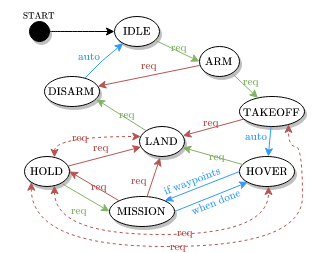

The diagram above was exported from draw.io. Its source (the exported page's mxGraphModel, read from the mxfile embedded in the PNG):
<mxGraphModel dx="2004" dy="1124" grid="1" gridSize="2" guides="1" tooltips="1" connect="1" arrows="1" fold="1" page="1" pageScale="1" pageWidth="850" pageHeight="1100" math="1" shadow="0">
  <root>
    <mxCell id="0" />
    <mxCell id="1" parent="0" />
    <mxCell id="2" value="$$\text{IDLE}$$" style="ellipse;whiteSpace=wrap;html=1;shadow=1;strokeColor=#000000;strokeWidth=1;fillColor=#FFFFFF;align=center;fontStyle=0;fontFamily=Georgia;fontSize=10;" vertex="1" parent="1">
      <mxGeometry x="320" y="520" width="45" height="30" as="geometry" />
    </mxCell>
    <mxCell id="3" value="$$\text{ARM}$$" style="ellipse;whiteSpace=wrap;html=1;shadow=1;strokeColor=#000000;strokeWidth=1;fillColor=#FFFFFF;align=center;fontStyle=0;fontFamily=Georgia;fontSize=10;" vertex="1" parent="1">
      <mxGeometry x="405" y="550" width="40" height="30" as="geometry" />
    </mxCell>
    <mxCell id="4" value="&lt;font style=&quot;font-size: 10px&quot;&gt;$$\text{TAKEOFF}$$&lt;/font&gt;" style="ellipse;whiteSpace=wrap;html=1;shadow=1;strokeColor=#000000;strokeWidth=1;fillColor=#FFFFFF;align=center;fontStyle=0;fontFamily=Georgia;" vertex="1" parent="1">
      <mxGeometry x="445" y="600" width="65" height="30" as="geometry" />
    </mxCell>
    <mxCell id="5" value="$$\text{HOVER}$$" style="ellipse;whiteSpace=wrap;html=1;shadow=1;strokeColor=#000000;strokeWidth=1;fillColor=#FFFFFF;align=center;fontStyle=0;fontFamily=Georgia;fontSize=10;" vertex="1" parent="1">
      <mxGeometry x="445" y="660" width="55" height="30" as="geometry" />
    </mxCell>
    <mxCell id="6" value="$$\text{LAND}$$" style="ellipse;whiteSpace=wrap;html=1;shadow=1;strokeColor=#000000;strokeWidth=1;fillColor=#FFFFFF;align=center;fontStyle=0;fontFamily=Georgia;fontSize=10;" vertex="1" parent="1">
      <mxGeometry x="345" y="630" width="45" height="30" as="geometry" />
    </mxCell>
    <mxCell id="7" value="$$\text{MISSION}$$" style="ellipse;whiteSpace=wrap;html=1;shadow=1;strokeColor=#000000;strokeWidth=1;fillColor=#FFFFFF;align=center;fontStyle=0;fontFamily=Georgia;fontSize=10;" vertex="1" parent="1">
      <mxGeometry x="315" y="700" width="65" height="30" as="geometry" />
    </mxCell>
    <mxCell id="8" value="$$\text{HOLD}$$" style="ellipse;whiteSpace=wrap;html=1;shadow=1;strokeColor=#000000;strokeWidth=1;fillColor=#FFFFFF;align=center;fontStyle=0;fontFamily=Georgia;fontSize=10;" vertex="1" parent="1">
      <mxGeometry x="230" y="660" width="45" height="30" as="geometry" />
    </mxCell>
    <mxCell id="9" value="$$\text{DISARM}$$" style="ellipse;whiteSpace=wrap;html=1;shadow=1;strokeColor=#000000;strokeWidth=1;fillColor=#FFFFFF;align=center;fontStyle=0;fontFamily=Georgia;fontSize=10;" vertex="1" parent="1">
      <mxGeometry x="250" y="580" width="55" height="30" as="geometry" />
    </mxCell>
    <mxCell id="10" value="$$\text{req}$$&amp;nbsp;" style="rounded=0;orthogonalLoop=1;jettySize=auto;html=1;shadow=0;startArrow=none;startFill=0;endArrow=classic;endFill=1;strokeWidth=1;entryX=0;entryY=0.5;entryDx=0;entryDy=0;fillColor=#d5e8d4;strokeColor=#82b366;fontColor=#82B366;fontFamily=Georgia;fontSize=10;labelBackgroundColor=none;" edge="1" source="2" target="3" parent="1">
      <mxGeometry x="0.0728" y="4" relative="1" as="geometry">
        <Array as="points" />
        <mxPoint as="offset" />
      </mxGeometry>
    </mxCell>
    <mxCell id="11" value="$$\text{req}$$&amp;nbsp;" style="edgeStyle=none;rounded=0;orthogonalLoop=1;jettySize=auto;html=1;shadow=0;startArrow=none;startFill=0;endArrow=classic;endFill=1;strokeWidth=1;fillColor=#d5e8d4;strokeColor=#82b366;fontColor=#82B366;fontFamily=Georgia;fontSize=10;labelBackgroundColor=none;" edge="1" source="3" target="4" parent="1">
      <mxGeometry x="0.1871" y="8" relative="1" as="geometry">
        <mxPoint as="offset" />
      </mxGeometry>
    </mxCell>
    <mxCell id="12" value="$$\text{req}$$" style="edgeStyle=none;rounded=0;orthogonalLoop=1;jettySize=auto;html=1;shadow=0;startArrow=none;startFill=0;endArrow=classic;endFill=1;strokeWidth=1;fillColor=#f8cecc;strokeColor=#b85450;fontColor=#B85450;fontFamily=Georgia;fontSize=10;labelBackgroundColor=none;" edge="1" source="3" target="9" parent="1">
      <mxGeometry x="-0.0308" y="-10" relative="1" as="geometry">
        <mxPoint as="offset" />
      </mxGeometry>
    </mxCell>
    <mxCell id="13" value="$$\text{auto}$$" style="edgeStyle=none;rounded=0;orthogonalLoop=1;jettySize=auto;html=1;shadow=0;startArrow=none;startFill=0;endArrow=classic;endFill=1;strokeWidth=1;fillColor=#dae8fc;fontColor=#3399FF;strokeColor=#3399FF;fontFamily=Georgia;fontSize=10;labelBackgroundColor=none;" edge="1" source="4" target="5" parent="1">
      <mxGeometry x="-0.2477" y="-15" relative="1" as="geometry">
        <mxPoint as="offset" />
      </mxGeometry>
    </mxCell>
    <mxCell id="14" value="$$\text{req}$$&amp;nbsp;" style="edgeStyle=none;rounded=0;orthogonalLoop=1;jettySize=auto;html=1;shadow=0;startArrow=none;startFill=0;endArrow=classic;endFill=1;strokeWidth=1;fillColor=#f8cecc;fontColor=#B85450;strokeColor=#B85450;fontFamily=Georgia;fontSize=10;labelBackgroundColor=none;" edge="1" source="4" target="6" parent="1">
      <mxGeometry x="-0.0144" y="-5" relative="1" as="geometry">
        <mxPoint as="offset" />
      </mxGeometry>
    </mxCell>
    <mxCell id="15" value="" style="edgeStyle=none;rounded=0;orthogonalLoop=1;jettySize=auto;html=1;shadow=0;startArrow=none;startFill=0;endArrow=classic;endFill=1;strokeWidth=1;exitX=0;exitY=0.5;exitDx=0;exitDy=0;entryX=1;entryY=0;entryDx=0;entryDy=0;fillColor=#dae8fc;strokeColor=#3399FF;fontFamily=Georgia;" edge="1" source="5" target="7" parent="1">
      <mxGeometry x="0.0935" y="-12" relative="1" as="geometry">
        <mxPoint as="offset" />
      </mxGeometry>
    </mxCell>
    <mxCell id="16" value="$$\text{req}$$&amp;nbsp;" style="edgeStyle=none;rounded=0;orthogonalLoop=1;jettySize=auto;html=1;shadow=0;startArrow=none;startFill=0;endArrow=classic;endFill=1;strokeWidth=1;fillColor=#d5e8d4;exitX=0;exitY=0;exitDx=0;exitDy=0;strokeColor=#82B366;fontColor=#82B366;fontFamily=Georgia;fontSize=10;labelBackgroundColor=none;" edge="1" source="6" parent="1">
      <mxGeometry x="-0.182" y="-4" relative="1" as="geometry">
        <mxPoint x="348.7906723905935" y="636.2860847303832" as="sourcePoint" />
        <mxPoint x="302" y="603" as="targetPoint" />
        <mxPoint as="offset" />
      </mxGeometry>
    </mxCell>
    <mxCell id="17" value="$$\text{req}$$&amp;nbsp;" style="edgeStyle=none;rounded=0;orthogonalLoop=1;jettySize=auto;html=1;shadow=0;startArrow=classic;startFill=1;endArrow=none;endFill=0;strokeWidth=1;fillColor=#d5e8d4;strokeColor=#82b366;fontColor=#82B366;fontFamily=Georgia;fontSize=10;labelBackgroundColor=none;" edge="1" source="6" target="5" parent="1">
      <mxGeometry x="0.1848" y="1" relative="1" as="geometry">
        <mxPoint as="offset" />
      </mxGeometry>
    </mxCell>
    <mxCell id="18" style="edgeStyle=none;rounded=0;orthogonalLoop=1;jettySize=auto;html=1;shadow=0;startArrow=none;startFill=0;endArrow=classic;endFill=1;strokeWidth=1;entryX=0;entryY=1;entryDx=0;entryDy=0;exitX=1;exitY=0.5;exitDx=0;exitDy=0;fillColor=#dae8fc;strokeColor=#3399FF;fontFamily=Georgia;" edge="1" source="7" target="5" parent="1">
      <mxGeometry relative="1" as="geometry" />
    </mxCell>
    <mxCell id="19" value="$$\text{when done}$$" style="edgeLabel;html=1;align=center;verticalAlign=middle;resizable=0;points=[];rotation=-22;fontColor=#3399FF;fontFamily=Georgia;labelBackgroundColor=none;fontSize=10;" vertex="1" connectable="0" parent="18">
      <mxGeometry x="0.1022" y="2" relative="1" as="geometry">
        <mxPoint x="1" y="9" as="offset" />
      </mxGeometry>
    </mxCell>
    <mxCell id="20" value="$$\text{req}$$&amp;nbsp;" style="edgeStyle=none;rounded=0;orthogonalLoop=1;jettySize=auto;html=1;entryX=1;entryY=0.5;entryDx=0;entryDy=0;shadow=0;startArrow=none;startFill=0;endArrow=classic;endFill=1;strokeWidth=1;exitX=0;exitY=0;exitDx=0;exitDy=0;fillColor=#d5e8d4;strokeColor=#B85450;fontColor=#B85450;fontFamily=Georgia;labelBackgroundColor=none;fontSize=10;" edge="1" source="7" target="8" parent="1">
      <mxGeometry x="-0.2041" y="-3" relative="1" as="geometry">
        <mxPoint as="offset" />
      </mxGeometry>
    </mxCell>
    <mxCell id="21" value="$$\text{req}$$&amp;nbsp;" style="edgeStyle=none;rounded=0;orthogonalLoop=1;jettySize=auto;html=1;entryX=0.457;entryY=1.039;entryDx=0;entryDy=0;entryPerimeter=0;shadow=0;startArrow=none;startFill=0;endArrow=classic;endFill=1;strokeWidth=1;fillColor=#f8cecc;strokeColor=#B85450;fontColor=#B85450;fontFamily=Georgia;fontSize=10;labelBackgroundColor=none;" edge="1" source="7" target="6" parent="1">
      <mxGeometry x="-0.3547" y="11" relative="1" as="geometry">
        <mxPoint as="offset" />
      </mxGeometry>
    </mxCell>
    <mxCell id="22" value="$$\text{req}$$&amp;nbsp;" style="edgeStyle=none;rounded=0;orthogonalLoop=1;jettySize=auto;html=1;entryX=0;entryY=0.5;entryDx=0;entryDy=0;shadow=0;startArrow=none;startFill=0;endArrow=classic;endFill=1;strokeWidth=1;exitX=0.852;exitY=0.922;exitDx=0;exitDy=0;exitPerimeter=0;fillColor=#d5e8d4;strokeColor=#82b366;fontColor=#82B366;fontFamily=Georgia;fontSize=10;labelBackgroundColor=none;" edge="1" source="8" target="7" parent="1">
      <mxGeometry x="0.056" y="-14" relative="1" as="geometry">
        <mxPoint as="offset" />
      </mxGeometry>
    </mxCell>
    <mxCell id="23" value="&amp;nbsp;$$\text{req}$$&amp;nbsp;" style="edgeStyle=none;rounded=0;orthogonalLoop=1;jettySize=auto;html=1;shadow=0;startArrow=none;startFill=0;endArrow=classic;endFill=1;strokeWidth=1;fillColor=#f8cecc;strokeColor=#b85450;fontColor=#B85450;fontFamily=Georgia;fontSize=10;labelBackgroundColor=none;" edge="1" source="8" target="6" parent="1">
      <mxGeometry x="-0.0388" y="10" relative="1" as="geometry">
        <mxPoint as="offset" />
      </mxGeometry>
    </mxCell>
    <mxCell id="24" value="$$\text{req}$$&amp;nbsp;" style="edgeStyle=orthogonalEdgeStyle;rounded=0;orthogonalLoop=1;jettySize=auto;html=1;shadow=0;startArrow=classic;startFill=1;endArrow=classic;endFill=1;strokeColor=#b85450;strokeWidth=1;fillColor=#f8cecc;dashed=1;curved=1;exitX=0;exitY=1;exitDx=0;exitDy=0;fontColor=#B85450;fontFamily=Georgia;fontSize=10;labelBackgroundColor=none;" edge="1" source="8" target="4" parent="1">
      <mxGeometry x="-0.1024" relative="1" as="geometry">
        <Array as="points">
          <mxPoint x="237" y="750" />
          <mxPoint x="508" y="750" />
          <mxPoint x="508" y="650" />
          <mxPoint x="494" y="650" />
        </Array>
        <mxPoint as="offset" />
      </mxGeometry>
    </mxCell>
    <mxCell id="25" value="$$\text{req}$$&amp;nbsp;" style="edgeStyle=orthogonalEdgeStyle;curved=1;rounded=0;orthogonalLoop=1;jettySize=auto;html=1;shadow=0;dashed=1;startArrow=classic;startFill=1;endArrow=classic;endFill=1;strokeColor=#b85450;strokeWidth=1;fillColor=#f8cecc;fontColor=#B85450;fontFamily=Georgia;fontSize=10;labelBackgroundColor=none;" edge="1" source="8" target="5" parent="1">
      <mxGeometry x="0.1614" y="2" relative="1" as="geometry">
        <Array as="points">
          <mxPoint x="260" y="738" />
          <mxPoint x="474" y="738" />
        </Array>
        <mxPoint as="offset" />
      </mxGeometry>
    </mxCell>
    <mxCell id="26" style="edgeStyle=orthogonalEdgeStyle;curved=1;rounded=0;orthogonalLoop=1;jettySize=auto;html=1;shadow=0;dashed=1;fontColor=#3399FF;startArrow=classic;startFill=1;endArrow=classic;endFill=1;strokeColor=#b85450;strokeWidth=1;fillColor=#f8cecc;fontFamily=Georgia;" edge="1" source="8" target="6" parent="1">
      <mxGeometry relative="1" as="geometry">
        <Array as="points">
          <mxPoint x="260" y="640" />
        </Array>
      </mxGeometry>
    </mxCell>
    <mxCell id="27" value="&lt;span style=&quot;color: rgb(184, 84, 80); font-size: 10px;&quot;&gt;$$\text{req}$$&amp;nbsp;&lt;/span&gt;" style="edgeLabel;html=1;align=center;verticalAlign=middle;resizable=0;points=[];fontColor=#3399FF;fontFamily=Georgia;fontSize=10;labelBackgroundColor=none;" vertex="1" connectable="0" parent="26">
      <mxGeometry x="0.0563" y="-1" relative="1" as="geometry">
        <mxPoint x="-10" y="-1" as="offset" />
      </mxGeometry>
    </mxCell>
    <mxCell id="28" value="$$\text{auto}$$" style="edgeStyle=none;rounded=0;orthogonalLoop=1;jettySize=auto;html=1;shadow=0;startArrow=none;startFill=0;endArrow=classic;endFill=1;strokeWidth=1;fontColor=#3399FF;strokeColor=#3399FF;fontFamily=Georgia;fontSize=10;labelBackgroundColor=none;" edge="1" source="9" target="2" parent="1">
      <mxGeometry x="-0.3057" y="13" relative="1" as="geometry">
        <Array as="points">
          <mxPoint x="308" y="564" />
        </Array>
        <mxPoint as="offset" />
      </mxGeometry>
    </mxCell>
    <mxCell id="29" value="&lt;span style=&quot;font-size: 10px; font-style: normal; font-weight: 400; letter-spacing: normal; text-align: center; text-indent: 0px; text-transform: none; word-spacing: 0px; background-color: rgb(255, 255, 255); display: inline; float: none;&quot;&gt;$$\text{if waypoints}$$&lt;/span&gt;" style="text;whiteSpace=wrap;html=1;rotation=-21;fontColor=#3399FF;fontFamily=Georgia;fontSize=10;verticalAlign=middle;" vertex="1" parent="1">
      <mxGeometry x="366" y="674.33" width="74.33" height="15.67" as="geometry" />
    </mxCell>
    <mxCell id="30" style="edgeStyle=orthogonalEdgeStyle;rounded=0;orthogonalLoop=1;jettySize=auto;html=1;labelBackgroundColor=none;fontFamily=Georgia;fontSize=11;startArrow=none;startFill=0;endArrow=classic;endFill=1;align=right;curved=1;" edge="1" source="31" target="2" parent="1">
      <mxGeometry relative="1" as="geometry" />
    </mxCell>
    <mxCell id="31" value="" style="ellipse;whiteSpace=wrap;html=1;shadow=1;strokeColor=#000000;strokeWidth=1;align=center;fontStyle=1;fillColor=#000000;fontFamily=Georgia;fontSize=11;" vertex="1" parent="1">
      <mxGeometry x="235" y="525" width="20" height="20" as="geometry" />
    </mxCell>
    <mxCell id="32" value="$$\text{START}$$" style="ellipse;whiteSpace=wrap;html=1;shadow=0;strokeColor=none;strokeWidth=1;fillColor=none;align=center;fontStyle=0;fontFamily=Georgia;fontSize=8;" vertex="1" parent="1">
      <mxGeometry x="210" y="504" width="70" height="30" as="geometry" />
    </mxCell>
  </root>
</mxGraphModel>